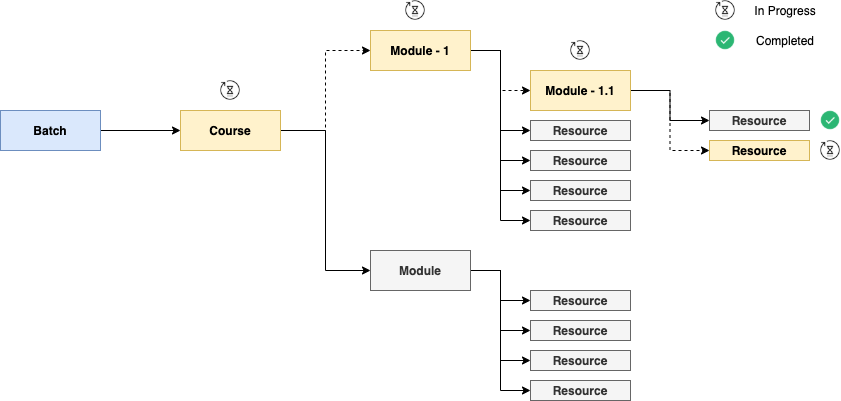

The diagram above was exported from draw.io. Its source (the exported page's mxGraphModel, read from the mxfile embedded in the PNG):
<mxGraphModel dx="946" dy="519" grid="1" gridSize="10" guides="1" tooltips="1" connect="1" arrows="1" fold="1" page="1" pageScale="1" pageWidth="850" pageHeight="1100" math="0" shadow="0">
  <root>
    <mxCell id="0" />
    <mxCell id="1" parent="0" />
    <mxCell id="vL336BI3lhjhdLnP82ZI-4" style="edgeStyle=orthogonalEdgeStyle;rounded=0;orthogonalLoop=1;jettySize=auto;html=1;entryX=0;entryY=0.5;entryDx=0;entryDy=0;" edge="1" parent="1" source="vL336BI3lhjhdLnP82ZI-1" target="vL336BI3lhjhdLnP82ZI-2">
      <mxGeometry relative="1" as="geometry" />
    </mxCell>
    <mxCell id="vL336BI3lhjhdLnP82ZI-1" value="&lt;b&gt;Batch&lt;/b&gt;" style="rounded=0;whiteSpace=wrap;html=1;fillColor=#dae8fc;strokeColor=#6c8ebf;" vertex="1" parent="1">
      <mxGeometry x="5" y="120" width="100" height="40" as="geometry" />
    </mxCell>
    <mxCell id="vL336BI3lhjhdLnP82ZI-50" style="edgeStyle=orthogonalEdgeStyle;rounded=0;orthogonalLoop=1;jettySize=auto;html=1;entryX=0;entryY=0.5;entryDx=0;entryDy=0;dashed=1;strokeWidth=1;" edge="1" parent="1" source="vL336BI3lhjhdLnP82ZI-2" target="vL336BI3lhjhdLnP82ZI-6">
      <mxGeometry relative="1" as="geometry" />
    </mxCell>
    <mxCell id="vL336BI3lhjhdLnP82ZI-51" style="edgeStyle=orthogonalEdgeStyle;rounded=0;orthogonalLoop=1;jettySize=auto;html=1;entryX=0;entryY=0.5;entryDx=0;entryDy=0;" edge="1" parent="1" source="vL336BI3lhjhdLnP82ZI-2" target="vL336BI3lhjhdLnP82ZI-5">
      <mxGeometry relative="1" as="geometry" />
    </mxCell>
    <mxCell id="vL336BI3lhjhdLnP82ZI-2" value="&lt;b&gt;Course&lt;/b&gt;" style="rounded=0;whiteSpace=wrap;html=1;fillColor=#fff2cc;strokeColor=#d6b656;" vertex="1" parent="1">
      <mxGeometry x="185" y="120" width="100" height="40" as="geometry" />
    </mxCell>
    <mxCell id="vL336BI3lhjhdLnP82ZI-28" style="edgeStyle=orthogonalEdgeStyle;rounded=0;orthogonalLoop=1;jettySize=auto;html=1;entryX=0;entryY=0.5;entryDx=0;entryDy=0;" edge="1" parent="1" source="vL336BI3lhjhdLnP82ZI-5" target="vL336BI3lhjhdLnP82ZI-7">
      <mxGeometry relative="1" as="geometry" />
    </mxCell>
    <mxCell id="vL336BI3lhjhdLnP82ZI-29" style="edgeStyle=orthogonalEdgeStyle;rounded=0;orthogonalLoop=1;jettySize=auto;html=1;entryX=0;entryY=0.5;entryDx=0;entryDy=0;" edge="1" parent="1" source="vL336BI3lhjhdLnP82ZI-5" target="vL336BI3lhjhdLnP82ZI-8">
      <mxGeometry relative="1" as="geometry" />
    </mxCell>
    <mxCell id="vL336BI3lhjhdLnP82ZI-30" style="edgeStyle=orthogonalEdgeStyle;rounded=0;orthogonalLoop=1;jettySize=auto;html=1;entryX=0;entryY=0.5;entryDx=0;entryDy=0;" edge="1" parent="1" source="vL336BI3lhjhdLnP82ZI-5" target="vL336BI3lhjhdLnP82ZI-9">
      <mxGeometry relative="1" as="geometry" />
    </mxCell>
    <mxCell id="vL336BI3lhjhdLnP82ZI-31" style="edgeStyle=orthogonalEdgeStyle;rounded=0;orthogonalLoop=1;jettySize=auto;html=1;entryX=0;entryY=0.5;entryDx=0;entryDy=0;" edge="1" parent="1" source="vL336BI3lhjhdLnP82ZI-5" target="vL336BI3lhjhdLnP82ZI-10">
      <mxGeometry relative="1" as="geometry" />
    </mxCell>
    <mxCell id="vL336BI3lhjhdLnP82ZI-5" value="&lt;b&gt;Module&lt;/b&gt;" style="rounded=0;whiteSpace=wrap;html=1;fillColor=#f5f5f5;strokeColor=#666666;fontColor=#333333;" vertex="1" parent="1">
      <mxGeometry x="375" y="260" width="100" height="40" as="geometry" />
    </mxCell>
    <mxCell id="vL336BI3lhjhdLnP82ZI-23" style="edgeStyle=orthogonalEdgeStyle;rounded=0;orthogonalLoop=1;jettySize=auto;html=1;entryX=0;entryY=0.5;entryDx=0;entryDy=0;dashed=1;" edge="1" parent="1" source="vL336BI3lhjhdLnP82ZI-6" target="vL336BI3lhjhdLnP82ZI-15">
      <mxGeometry relative="1" as="geometry" />
    </mxCell>
    <mxCell id="vL336BI3lhjhdLnP82ZI-24" style="edgeStyle=orthogonalEdgeStyle;rounded=0;orthogonalLoop=1;jettySize=auto;html=1;entryX=0;entryY=0.5;entryDx=0;entryDy=0;" edge="1" parent="1" source="vL336BI3lhjhdLnP82ZI-6" target="vL336BI3lhjhdLnP82ZI-11">
      <mxGeometry relative="1" as="geometry" />
    </mxCell>
    <mxCell id="vL336BI3lhjhdLnP82ZI-25" style="edgeStyle=orthogonalEdgeStyle;rounded=0;orthogonalLoop=1;jettySize=auto;html=1;entryX=0;entryY=0.5;entryDx=0;entryDy=0;" edge="1" parent="1" source="vL336BI3lhjhdLnP82ZI-6" target="vL336BI3lhjhdLnP82ZI-12">
      <mxGeometry relative="1" as="geometry" />
    </mxCell>
    <mxCell id="vL336BI3lhjhdLnP82ZI-26" style="edgeStyle=orthogonalEdgeStyle;rounded=0;orthogonalLoop=1;jettySize=auto;html=1;entryX=0;entryY=0.5;entryDx=0;entryDy=0;" edge="1" parent="1" source="vL336BI3lhjhdLnP82ZI-6" target="vL336BI3lhjhdLnP82ZI-13">
      <mxGeometry relative="1" as="geometry" />
    </mxCell>
    <mxCell id="vL336BI3lhjhdLnP82ZI-27" style="edgeStyle=orthogonalEdgeStyle;rounded=0;orthogonalLoop=1;jettySize=auto;html=1;entryX=0;entryY=0.5;entryDx=0;entryDy=0;" edge="1" parent="1" source="vL336BI3lhjhdLnP82ZI-6" target="vL336BI3lhjhdLnP82ZI-14">
      <mxGeometry relative="1" as="geometry" />
    </mxCell>
    <mxCell id="vL336BI3lhjhdLnP82ZI-6" value="&lt;b&gt;Module - 1&lt;/b&gt;" style="rounded=0;whiteSpace=wrap;html=1;fillColor=#fff2cc;strokeColor=#d6b656;" vertex="1" parent="1">
      <mxGeometry x="375" y="40" width="100" height="40" as="geometry" />
    </mxCell>
    <mxCell id="vL336BI3lhjhdLnP82ZI-7" value="&lt;b&gt;Resource&lt;/b&gt;" style="rounded=0;whiteSpace=wrap;html=1;fillColor=#f5f5f5;strokeColor=#666666;fontColor=#333333;" vertex="1" parent="1">
      <mxGeometry x="535" y="300" width="100" height="20" as="geometry" />
    </mxCell>
    <mxCell id="vL336BI3lhjhdLnP82ZI-8" value="&lt;b&gt;Resource&lt;/b&gt;" style="rounded=0;whiteSpace=wrap;html=1;fillColor=#f5f5f5;strokeColor=#666666;fontColor=#333333;" vertex="1" parent="1">
      <mxGeometry x="535" y="330" width="100" height="20" as="geometry" />
    </mxCell>
    <mxCell id="vL336BI3lhjhdLnP82ZI-9" value="&lt;b&gt;Resource&lt;/b&gt;" style="rounded=0;whiteSpace=wrap;html=1;fillColor=#f5f5f5;strokeColor=#666666;fontColor=#333333;" vertex="1" parent="1">
      <mxGeometry x="535" y="360" width="100" height="20" as="geometry" />
    </mxCell>
    <mxCell id="vL336BI3lhjhdLnP82ZI-10" value="&lt;b&gt;Resource&lt;/b&gt;" style="rounded=0;whiteSpace=wrap;html=1;fillColor=#f5f5f5;strokeColor=#666666;fontColor=#333333;" vertex="1" parent="1">
      <mxGeometry x="535" y="390" width="100" height="20" as="geometry" />
    </mxCell>
    <mxCell id="vL336BI3lhjhdLnP82ZI-11" value="&lt;b&gt;Resource&lt;/b&gt;" style="rounded=0;whiteSpace=wrap;html=1;fillColor=#f5f5f5;strokeColor=#666666;fontColor=#333333;" vertex="1" parent="1">
      <mxGeometry x="535" y="130" width="100" height="20" as="geometry" />
    </mxCell>
    <mxCell id="vL336BI3lhjhdLnP82ZI-12" value="&lt;b&gt;Resource&lt;/b&gt;" style="rounded=0;whiteSpace=wrap;html=1;fillColor=#f5f5f5;strokeColor=#666666;fontColor=#333333;" vertex="1" parent="1">
      <mxGeometry x="535" y="160" width="100" height="20" as="geometry" />
    </mxCell>
    <mxCell id="vL336BI3lhjhdLnP82ZI-13" value="&lt;b&gt;Resource&lt;/b&gt;" style="rounded=0;whiteSpace=wrap;html=1;fillColor=#f5f5f5;strokeColor=#666666;fontColor=#333333;" vertex="1" parent="1">
      <mxGeometry x="535" y="190" width="100" height="20" as="geometry" />
    </mxCell>
    <mxCell id="vL336BI3lhjhdLnP82ZI-14" value="&lt;b&gt;Resource&lt;/b&gt;" style="rounded=0;whiteSpace=wrap;html=1;fillColor=#f5f5f5;strokeColor=#666666;fontColor=#333333;" vertex="1" parent="1">
      <mxGeometry x="535" y="220" width="100" height="20" as="geometry" />
    </mxCell>
    <mxCell id="vL336BI3lhjhdLnP82ZI-36" style="edgeStyle=orthogonalEdgeStyle;rounded=0;orthogonalLoop=1;jettySize=auto;html=1;entryX=0;entryY=0.5;entryDx=0;entryDy=0;" edge="1" parent="1" source="vL336BI3lhjhdLnP82ZI-15" target="vL336BI3lhjhdLnP82ZI-17">
      <mxGeometry relative="1" as="geometry" />
    </mxCell>
    <mxCell id="vL336BI3lhjhdLnP82ZI-37" style="edgeStyle=orthogonalEdgeStyle;rounded=0;orthogonalLoop=1;jettySize=auto;html=1;entryX=0;entryY=0.5;entryDx=0;entryDy=0;dashed=1;" edge="1" parent="1" source="vL336BI3lhjhdLnP82ZI-15" target="vL336BI3lhjhdLnP82ZI-18">
      <mxGeometry relative="1" as="geometry" />
    </mxCell>
    <mxCell id="vL336BI3lhjhdLnP82ZI-15" value="&lt;b&gt;Module - 1.1&lt;/b&gt;" style="rounded=0;whiteSpace=wrap;html=1;fillColor=#fff2cc;strokeColor=#d6b656;" vertex="1" parent="1">
      <mxGeometry x="535" y="80" width="100" height="40" as="geometry" />
    </mxCell>
    <mxCell id="vL336BI3lhjhdLnP82ZI-17" value="&lt;b&gt;Resource&lt;/b&gt;" style="rounded=0;whiteSpace=wrap;html=1;fillColor=#f5f5f5;strokeColor=#666666;fontColor=#333333;" vertex="1" parent="1">
      <mxGeometry x="714" y="120" width="100" height="20" as="geometry" />
    </mxCell>
    <mxCell id="vL336BI3lhjhdLnP82ZI-18" value="&lt;b&gt;Resource&lt;/b&gt;" style="rounded=0;whiteSpace=wrap;html=1;fillColor=#fff2cc;strokeColor=#d6b656;" vertex="1" parent="1">
      <mxGeometry x="714" y="150" width="100" height="20" as="geometry" />
    </mxCell>
    <mxCell id="vL336BI3lhjhdLnP82ZI-42" value="" style="shape=image;html=1;verticalAlign=top;verticalLabelPosition=bottom;labelBackgroundColor=#ffffff;imageAspect=0;aspect=fixed;image=https://cdn2.iconfinder.com/data/icons/greenline/512/check-128.png" vertex="1" parent="1">
      <mxGeometry x="825" y="120" width="20" height="20" as="geometry" />
    </mxCell>
    <mxCell id="vL336BI3lhjhdLnP82ZI-46" value="" style="shape=image;html=1;verticalAlign=top;verticalLabelPosition=bottom;labelBackgroundColor=#ffffff;imageAspect=0;aspect=fixed;image=https://cdn2.iconfinder.com/data/icons/essential-web-5/50/pending-wait-time-revise-unfinish-128.png" vertex="1" parent="1">
      <mxGeometry x="825" y="150" width="20" height="20" as="geometry" />
    </mxCell>
    <mxCell id="vL336BI3lhjhdLnP82ZI-47" value="" style="shape=image;html=1;verticalAlign=top;verticalLabelPosition=bottom;labelBackgroundColor=#ffffff;imageAspect=0;aspect=fixed;image=https://cdn2.iconfinder.com/data/icons/essential-web-5/50/pending-wait-time-revise-unfinish-128.png" vertex="1" parent="1">
      <mxGeometry x="575" y="50" width="20" height="20" as="geometry" />
    </mxCell>
    <mxCell id="vL336BI3lhjhdLnP82ZI-48" value="" style="shape=image;html=1;verticalAlign=top;verticalLabelPosition=bottom;labelBackgroundColor=#ffffff;imageAspect=0;aspect=fixed;image=https://cdn2.iconfinder.com/data/icons/essential-web-5/50/pending-wait-time-revise-unfinish-128.png" vertex="1" parent="1">
      <mxGeometry x="410" y="10" width="20" height="20" as="geometry" />
    </mxCell>
    <mxCell id="vL336BI3lhjhdLnP82ZI-49" value="" style="shape=image;html=1;verticalAlign=top;verticalLabelPosition=bottom;labelBackgroundColor=#ffffff;imageAspect=0;aspect=fixed;image=https://cdn2.iconfinder.com/data/icons/essential-web-5/50/pending-wait-time-revise-unfinish-128.png" vertex="1" parent="1">
      <mxGeometry x="225" y="90" width="20" height="20" as="geometry" />
    </mxCell>
    <mxCell id="vL336BI3lhjhdLnP82ZI-52" value="" style="shape=image;html=1;verticalAlign=top;verticalLabelPosition=bottom;labelBackgroundColor=#ffffff;imageAspect=0;aspect=fixed;image=https://cdn2.iconfinder.com/data/icons/essential-web-5/50/pending-wait-time-revise-unfinish-128.png" vertex="1" parent="1">
      <mxGeometry x="720" y="10" width="20" height="20" as="geometry" />
    </mxCell>
    <mxCell id="vL336BI3lhjhdLnP82ZI-53" value="In Progress" style="text;html=1;strokeColor=none;fillColor=none;align=center;verticalAlign=middle;whiteSpace=wrap;rounded=0;" vertex="1" parent="1">
      <mxGeometry x="755" y="10" width="70" height="20" as="geometry" />
    </mxCell>
    <mxCell id="vL336BI3lhjhdLnP82ZI-54" value="" style="shape=image;html=1;verticalAlign=top;verticalLabelPosition=bottom;labelBackgroundColor=#ffffff;imageAspect=0;aspect=fixed;image=https://cdn2.iconfinder.com/data/icons/greenline/512/check-128.png" vertex="1" parent="1">
      <mxGeometry x="720" y="40" width="20" height="20" as="geometry" />
    </mxCell>
    <mxCell id="vL336BI3lhjhdLnP82ZI-55" value="Completed" style="text;html=1;strokeColor=none;fillColor=none;align=center;verticalAlign=middle;whiteSpace=wrap;rounded=0;" vertex="1" parent="1">
      <mxGeometry x="770" y="40" width="40" height="20" as="geometry" />
    </mxCell>
  </root>
</mxGraphModel>